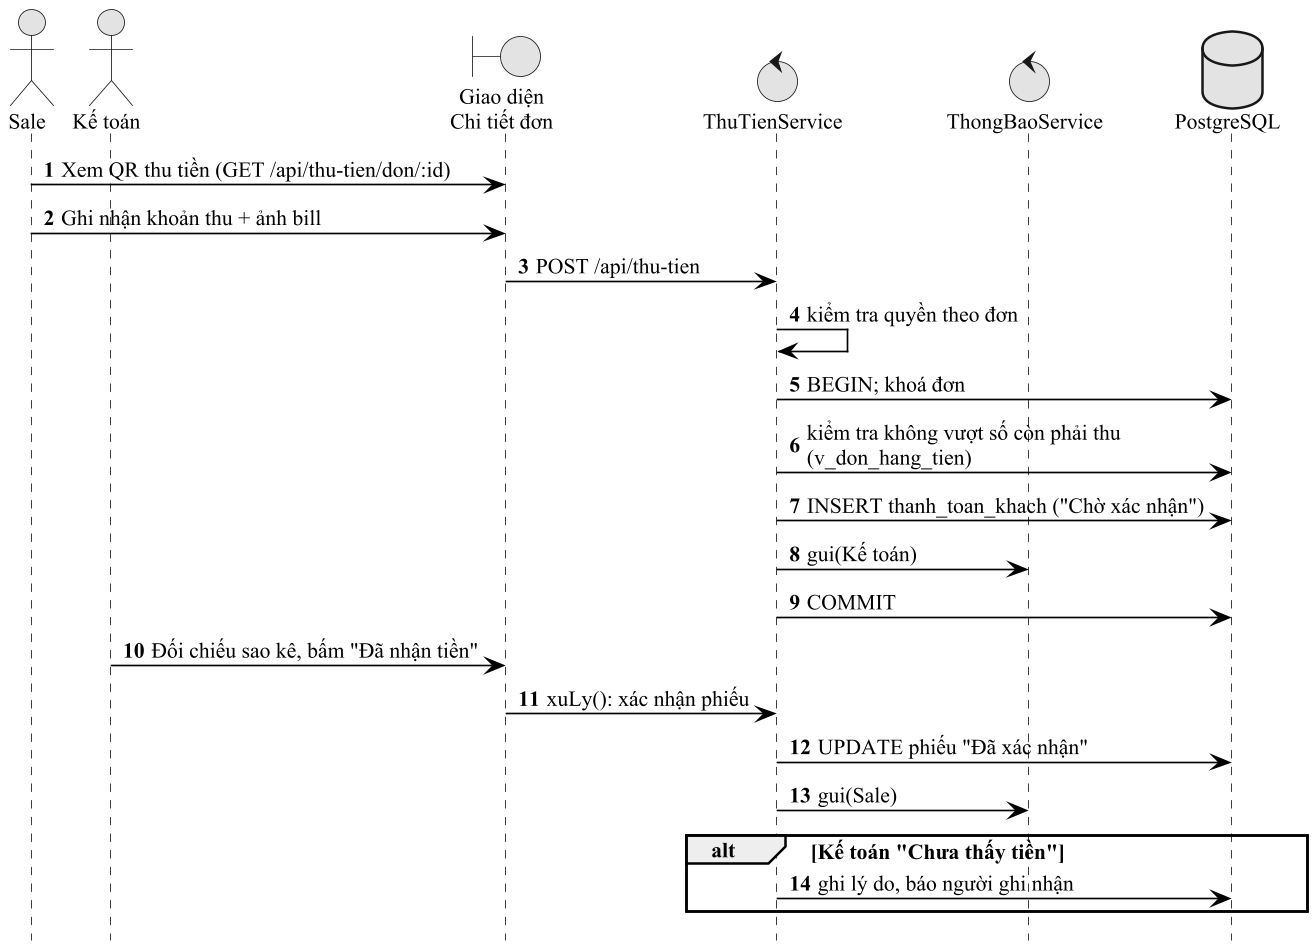

The diagram above was rendered by PlantUML. Its source (embedded in the PNG):
@startuml seq_thu_tien
!pragma layout smetana
skinparam dpi 160
skinparam defaultFontName "Times New Roman"
skinparam defaultFontSize 13
skinparam shadowing false
skinparam monochrome true
skinparam packageStyle rectangle
skinparam usecaseBackgroundColor white
skinparam usecaseBorderColor black
skinparam ArrowColor black
skinparam sequenceMessageAlign left
skinparam maxMessageSize 260
hide footbox
autonumber
actor "Sale" as U
actor "Kế toán" as KT
boundary "Giao diện\nChi tiết đơn" as FE
control "ThuTienService" as S
control "ThongBaoService" as TB
database "PostgreSQL" as DB
U -> FE : Xem QR thu tiền (GET /api/thu-tien/don/:id)
U -> FE : Ghi nhận khoản thu + ảnh bill
FE -> S : POST /api/thu-tien
S -> S : kiểm tra quyền theo đơn
S -> DB : BEGIN; khoá đơn
S -> DB : kiểm tra không vượt số còn phải thu (v_don_hang_tien)
S -> DB : INSERT thanh_toan_khach ("Chờ xác nhận")
S -> TB : gui(Kế toán)
S -> DB : COMMIT
KT -> FE : Đối chiếu sao kê, bấm "Đã nhận tiền"
FE -> S : xuLy(): xác nhận phiếu
S -> DB : UPDATE phiếu "Đã xác nhận"
S -> TB : gui(Sale)
alt Kế toán "Chưa thấy tiền"
  S -> DB : ghi lý do, báo người ghi nhận
end
@enduml